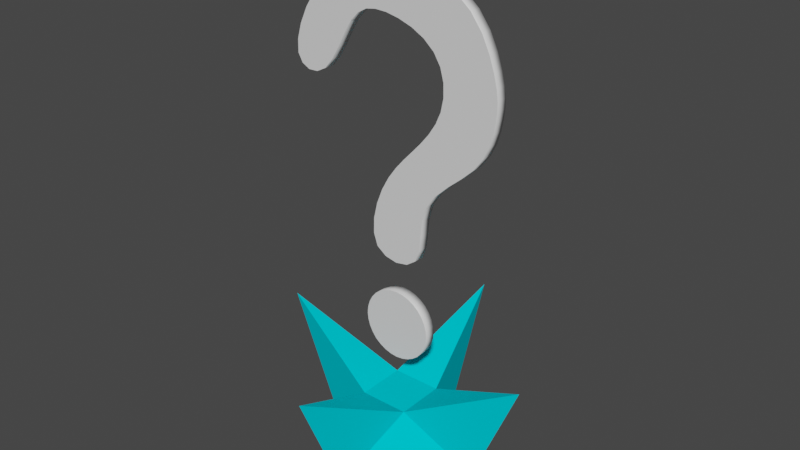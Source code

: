 # Source: powerup.blend  (saved by Blender 2.82.7; exported with 4.5.12 LTS)
import bpy
from mathutils import Matrix  # noqa: F401  (used for matrix-valued properties, if any)

bpy.ops.wm.read_factory_settings(use_empty=True)
scene = bpy.context.scene
scene.name = 'Scene'

# ---- collections
col_collection = bpy.data.collections.new('Collection'); scene.collection.children.link(col_collection)

# ---- materials (node trees are filled in below, after node groups)
mat_material = bpy.data.materials.new('Material')
mat_material.alpha_threshold = 0.0
mat_material.use_transparent_shadow = False
mat_material.diffuse_color = (0.0, 0.6624, 0.8, 1.0)
mat_material.metallic = 0.2318
mat_material.line_color = (0.0, 0.0, 0.0, 1.0)
mat_material_001 = bpy.data.materials.new('Material.001')
mat_material_001.use_transparent_shadow = False

# ---- material node trees
mat_material_001.use_nodes = True; mat_material_001.node_tree.nodes.clear()
_N = mat_material_001.node_tree.nodes; _L = mat_material_001.node_tree.links
n0 = _N.new('ShaderNodeOutputMaterial'); n0.name = 'Material Output'; n0.location = (300, 300)
n1 = _N.new('ShaderNodeBsdfPrincipled'); n1.name = 'Principled BSDF'; n1.location = (10, 300)
n1.distribution = 'GGX'
n1.subsurface_method = 'BURLEY'
n1.inputs[3].default_value = 1.45
n1.inputs[27].default_value = (0.0, 0.0, 0.0, 1.0)
n1.inputs[28].default_value = 1.0
_L.new(n1.outputs[0], n0.inputs[0])
n0.is_active_output = True

# ---- world
world_world = bpy.data.worlds.new('World'); scene.world = world_world
world_world.use_nodes = True; world_world.node_tree.nodes.clear()
_N = world_world.node_tree.nodes; _L = world_world.node_tree.links
n0 = _N.new('ShaderNodeOutputWorld'); n0.name = 'World Output'; n0.location = (300, 300)
n1 = _N.new('ShaderNodeBackground'); n1.name = 'Background'; n1.location = (10, 300)
n1.inputs[0].default_value = (0.05088, 0.05088, 0.05088, 1.0)
_L.new(n1.outputs[0], n0.inputs[0])
n0.is_active_output = True
world_world.color = (0.05088, 0.05088, 0.05088)
world_world.use_sun_shadow = False
world_world.sun_shadow_jitter_overblur = 0.0

# ---- meshes
me_cube = bpy.data.meshes.new('Cube')
me_cube.from_pydata([(0.3968, -0.3966, 0.5632), (0.6205, -0.6174, -0.187), (-0.3933, 0.3983, 0.5623), (-0.6179, 0.6199, -0.188), (-0.3968, -0.3966, 0.5632), (-0.6205, -0.6174, -0.187), (0.3933, 0.3983, 0.5623), (0.6179, 0.6199, -0.188), (0.2229, -0.001799, 0.1892), (0.0, 0.2216, 0.1896), (-0.2229, -0.001799, 0.1892), (0.0, -0.2252, 0.1889)], [], [(4, 0, 6, 2), (8, 0, 1), (6, 0, 8), (7, 6, 8), (7, 9, 6), (9, 3, 2), (2, 6, 9), (3, 10, 2), (4, 2, 10), (5, 4, 10), (5, 11, 4), (1, 0, 11), (0, 4, 11), (5, 10, 11), (1, 11, 8), (7, 8, 9), (3, 9, 10), (10, 8, 11), (8, 10, 9)])
_uv = me_cube.uv_layers.new(name='UVMap')
_uv.uv.foreach_set('vector', [0.6747, 0.3237, 0.6747, 0.6763, 0.3216, 0.6747, 0.3216, 0.3253, 0.498, 0.8582, 0.6747, 0.6763, 0.8355, 0.9999, 0.3216, 0.6747, 0.6747, 0.6763, 0.498, 0.8582, 0.1576, 0.9969, 0.3216, 0.6747, 0.498, 0.8582, 9.993e-05, 0.8401, 0.1384, 0.5, 0.3216, 0.6747, 0.1384, 0.5, 9.986e-05, 0.1599, 0.3216, 0.3253, 0.3216, 0.3253, 0.3216, 0.6747, 0.1384, 0.5, 0.1576, 0.003065, 0.498, 0.1418, 0.3216, 0.3253, 0.6747, 0.3237, 0.3216, 0.3253, 0.498, 0.1418, 0.8355, 9.986e-05, 0.6747, 0.3237, 0.498, 0.1418, 0.9975, 0.1614, 0.8576, 0.5, 0.6747, 0.3237, 0.9975, 0.8386, 0.6747, 0.6763, 0.8576, 0.5, 0.6747, 0.6763, 0.6747, 0.3237, 0.8576, 0.5, 0.8355, 9.986e-05, 0.498, 0.1418, 0.4691, 0.004621, 0.9975, 0.8386, 0.8576, 0.5, 0.9951, 0.4726, 0.1576, 0.9969, 0.498, 0.8582, 0.5247, 0.9958, 9.986e-05, 0.1599, 0.1384, 0.5, 0.000976, 0.5275, 0.498, 0.1418, 0.332, 0.03384, 0.4691, 0.004621, 0.498, 0.8582, 0.6623, 0.9688, 0.5247, 0.9958])
me_cube.materials.append(mat_material)
me_cube.use_remesh_preserve_volume = False
me_cube.use_remesh_preserve_attributes = False
me_cube.use_mirror_vertex_groups = False
me_cube.update()
me_plane = bpy.data.meshes.new('Plane')
me_plane.from_pydata([(-0.9039, 0.8395, -0.2), (0.9039, 0.8395, -0.2), (-0.9039, 2.647, -0.2), (0.9039, 2.647, -0.2), (-1.278, 1.743, -0.2), (0.0, 0.4651, -0.2), (0.0, 3.022, -0.2), (1.278, 1.743, -0.2), (-0.8012, 4.485, -0.2), (0.792, 4.455, -0.2), (-0.5762, 6.621, -0.2), (1.21, 6.498, -0.2), (1.72, 9.81, -0.2), (3.694, 9.965, -0.2), (1.428, 11.59, -0.2), (3.572, 11.4, -0.2), (-0.3696, 12.44, -0.2), (2.145, 13.49, -0.2), (-2.918, 10.15, -0.2), (-1.086, 13.94, -0.2), (-4.09, 10.42, -0.2), (2.978, 8.294, -0.2), (0.6529, 8.256, -0.2), (-3.293, 12.55, -0.2), (-1.779, 11.92, -0.2), (0.7088, 2.804, -0.2), (0.4878, 2.921, -0.2), (0.2485, 2.994, -0.2), (1.06, 2.452, -0.2), (1.178, 2.231, -0.2), (1.251, 1.992, -0.2), (1.06, 1.035, -0.2), (1.178, 1.256, -0.2), (1.251, 1.495, -0.2), (0.7088, 0.6832, -0.2), (0.4878, 0.5658, -0.2), (0.2485, 0.4925, -0.2), (-0.7088, 0.6832, -0.2), (-0.4878, 0.5658, -0.2), (-0.2485, 0.4925, -0.2), (-1.06, 1.035, -0.2), (-1.178, 1.256, -0.2), (-1.251, 1.495, -0.2), (-1.06, 2.452, -0.2), (-1.178, 2.231, -0.2), (-1.251, 1.992, -0.2), (-0.7088, 2.804, -0.2), (-0.4878, 2.921, -0.2), (-0.2485, 2.994, -0.2), (-0.7996, 6.058, -0.2), (-0.9381, 5.47, -0.2), (-0.9497, 4.926, -0.2), (-0.4491, 4.225, -0.2), (-0.001177, 4.132, -0.2), (0.445, 4.212, -0.2), (0.9424, 4.868, -0.2), (0.9949, 5.382, -0.2), (1.048, 5.945, -0.2), (3.301, 8.729, -0.2), (3.507, 9.166, -0.2), (3.628, 9.584, -0.2), (0.3211, 7.9, -0.2), (-0.001927, 7.525, -0.2), (-0.3048, 7.107, -0.2), (3.729, 10.3, -0.2), (3.728, 10.62, -0.2), (3.679, 10.98, -0.2), (1.676, 11.19, -0.2), (1.801, 10.74, -0.2), (1.812, 10.27, -0.2), (3.391, 11.92, -0.2), (3.112, 12.49, -0.2), (2.706, 13.03, -0.2), (0.1071, 12.34, -0.2), (0.5986, 12.17, -0.2), (1.055, 11.92, -0.2), (-3.279, 9.967, -0.2), (-3.631, 9.956, -0.2), (-3.919, 10.11, -0.2), (1.418, 13.81, -0.2), (0.5853, 13.98, -0.2), (-0.2752, 14.02, -0.2), (-3.653, 12.0, -0.2), (-3.926, 11.42, -0.2), (-4.08, 10.88, -0.2), (-1.487, 12.22, -0.2), (-1.161, 12.4, -0.2), (-0.7922, 12.46, -0.2), (1.555, 6.996, -0.2), (2.025, 7.446, -0.2), (2.53, 7.871, -0.2), (1.536, 9.383, -0.2), (1.282, 8.988, -0.2), (0.9802, 8.615, -0.2), (-1.784, 13.74, -0.2), (-2.373, 13.44, -0.2), (-2.87, 13.04, -0.2), (-2.603, 10.52, -0.2), (-2.319, 10.99, -0.2), (-2.051, 11.48, -0.2), (0.9039, 2.647, 0.2), (0.7088, 2.804, 0.2), (0.4878, 2.921, 0.2), (0.2485, 2.994, 0.2), (-2.474e-09, 3.022, 0.2), (1.06, 2.452, 0.2), (1.178, 2.231, 0.2), (1.251, 1.992, 0.2), (1.278, 1.743, 0.2), (0.9039, 0.8395, 0.2), (1.06, 1.035, 0.2), (1.178, 1.256, 0.2), (1.251, 1.495, 0.2), (0.7088, 0.6832, 0.2), (0.4878, 0.5658, 0.2), (0.2485, 0.4925, 0.2), (-2.474e-09, 0.4651, 0.2), (-0.9039, 0.8395, 0.2), (-0.7088, 0.6832, 0.2), (-0.4878, 0.5658, 0.2), (-0.2485, 0.4925, 0.2), (-1.06, 1.035, 0.2), (-1.178, 1.256, 0.2), (-1.251, 1.495, 0.2), (-1.278, 1.743, 0.2), (-0.9039, 2.647, 0.2), (-1.06, 2.452, 0.2), (-1.178, 2.231, 0.2), (-1.251, 1.992, 0.2), (-0.7088, 2.804, 0.2), (-0.4878, 2.921, 0.2), (-0.2485, 2.994, 0.2), (-0.5762, 6.621, 0.2), (-0.7996, 6.058, 0.2), (-0.9381, 5.47, 0.2), (-0.9497, 4.926, 0.2), (-0.8012, 4.485, 0.2), (-0.4491, 4.225, 0.2), (-0.001177, 4.132, 0.2), (0.445, 4.212, 0.2), (0.792, 4.455, 0.2), (0.9424, 4.868, 0.2), (0.9949, 5.382, 0.2), (1.048, 5.945, 0.2), (1.21, 6.498, 0.2), (2.978, 8.294, 0.2), (3.301, 8.729, 0.2), (3.507, 9.166, 0.2), (3.628, 9.584, 0.2), (3.694, 9.965, 0.2), (0.6529, 8.256, 0.2), (0.3211, 7.9, 0.2), (-0.001927, 7.525, 0.2), (-0.3048, 7.107, 0.2), (3.729, 10.3, 0.2), (3.728, 10.62, 0.2), (3.679, 10.98, 0.2), (3.572, 11.4, 0.2), (1.428, 11.59, 0.2), (1.676, 11.19, 0.2), (1.801, 10.74, 0.2), (1.812, 10.27, 0.2), (1.72, 9.81, 0.2), (3.391, 11.92, 0.2), (3.112, 12.49, 0.2), (2.706, 13.03, 0.2), (2.145, 13.49, 0.2), (-0.3696, 12.44, 0.2), (0.1071, 12.34, 0.2), (0.5986, 12.17, 0.2), (1.055, 11.92, 0.2), (-2.918, 10.15, 0.2), (-3.279, 9.967, 0.2), (-3.631, 9.956, 0.2), (-3.919, 10.11, 0.2), (-4.09, 10.42, 0.2), (1.418, 13.81, 0.2), (0.5853, 13.98, 0.2), (-0.2752, 14.02, 0.2), (-1.086, 13.94, 0.2), (-3.293, 12.55, 0.2), (-3.653, 12.0, 0.2), (-3.926, 11.42, 0.2), (-4.08, 10.88, 0.2), (-1.779, 11.92, 0.2), (-1.487, 12.22, 0.2), (-1.161, 12.4, 0.2), (-0.7922, 12.46, 0.2), (1.555, 6.996, 0.2), (2.025, 7.446, 0.2), (2.53, 7.871, 0.2), (1.536, 9.383, 0.2), (1.282, 8.988, 0.2), (0.9802, 8.615, 0.2), (-1.784, 13.74, 0.2), (-2.373, 13.44, 0.2), (-2.87, 13.04, 0.2), (-2.603, 10.52, 0.2), (-2.319, 10.99, 0.2), (-2.051, 11.48, 0.2)], [], [(25, 3, 28, 29, 30, 7, 33, 32, 31, 1, 34, 35, 36, 5, 39, 38, 37, 0, 40, 41, 42, 4, 45, 44, 43, 2, 46, 47, 48, 6, 27, 26), (20, 84, 78), (77, 83, 82, 76), (78, 84, 83, 77), (76, 82, 23, 18), (96, 97, 18, 23), (95, 98, 97, 96), (94, 99, 98, 95), (81, 85, 24, 19), (79, 87, 86, 80), (72, 73, 16, 17), (80, 86, 85, 81), (71, 74, 73, 72), (65, 68, 67, 66), (66, 67, 14, 15), (70, 75, 74, 71), (15, 14, 75, 70), (17, 16, 87, 79), (19, 24, 99, 94), (64, 69, 68, 65), (60, 91, 12, 13), (58, 93, 92, 59), (22, 21, 90, 61), (59, 92, 91, 60), (61, 90, 89, 62), (21, 22, 93, 58), (13, 12, 69, 64), (62, 89, 88, 63), (10, 11, 57, 49), (50, 56, 55, 51), (8, 9, 54, 52), (49, 57, 56, 50), (53, 52, 54), (51, 55, 9, 8), (63, 88, 11, 10), (101, 102, 103, 104, 131, 130, 129, 125, 126, 127, 128, 124, 123, 122, 121, 117, 118, 119, 120, 116, 115, 114, 113, 109, 110, 111, 112, 108, 107, 106, 105, 100), (175, 174, 183), (173, 172, 181, 182), (174, 173, 182, 183), (172, 171, 180, 181), (196, 180, 171, 197), (195, 196, 197, 198), (194, 195, 198, 199), (178, 179, 184, 185), (176, 177, 186, 187), (165, 166, 167, 168), (177, 178, 185, 186), (164, 165, 168, 169), (155, 156, 159, 160), (156, 157, 158, 159), (163, 164, 169, 170), (157, 163, 170, 158), (166, 176, 187, 167), (179, 194, 199, 184), (154, 155, 160, 161), (148, 149, 162, 191), (146, 147, 192, 193), (150, 151, 190, 145), (147, 148, 191, 192), (151, 152, 189, 190), (145, 146, 193, 150), (149, 154, 161, 162), (152, 153, 188, 189), (132, 133, 143, 144), (134, 135, 141, 142), (136, 137, 139, 140), (133, 134, 142, 143), (138, 139, 137), (135, 136, 140, 141), (153, 132, 144, 188), (1, 31, 110, 109), (70, 163, 157, 15), (31, 32, 111, 110), (71, 164, 163, 70), (32, 33, 112, 111), (72, 165, 164, 71), (33, 7, 108, 112), (17, 166, 165, 72), (34, 1, 109, 113), (73, 168, 167, 16), (35, 34, 113, 114), (74, 169, 168, 73), (36, 35, 114, 115), (75, 170, 169, 74), (5, 36, 115, 116), (14, 158, 170, 75), (0, 37, 118, 117), (18, 171, 172, 76), (37, 38, 119, 118), (76, 172, 173, 77), (38, 39, 120, 119), (77, 173, 174, 78), (39, 5, 116, 120), (78, 174, 175, 20), (40, 0, 117, 121), (79, 176, 166, 17), (41, 40, 121, 122), (80, 177, 176, 79), (42, 41, 122, 123), (81, 178, 177, 80), (4, 42, 123, 124), (19, 179, 178, 81), (2, 43, 126, 125), (82, 181, 180, 23), (43, 44, 127, 126), (83, 182, 181, 82), (44, 45, 128, 127), (84, 183, 182, 83), (45, 4, 124, 128), (20, 175, 183, 84), (46, 2, 125, 129), (85, 185, 184, 24), (47, 46, 129, 130), (86, 186, 185, 85), (48, 47, 130, 131), (87, 187, 186, 86), (6, 48, 131, 104), (16, 167, 187, 87), (49, 133, 132, 10), (88, 188, 144, 11), (50, 134, 133, 49), (89, 189, 188, 88), (51, 135, 134, 50), (90, 190, 189, 89), (8, 136, 135, 51), (21, 145, 190, 90), (52, 137, 136, 8), (91, 191, 162, 12), (53, 138, 137, 52), (92, 192, 191, 91), (54, 139, 138, 53), (93, 193, 192, 92), (9, 140, 139, 54), (22, 150, 193, 93), (55, 141, 140, 9), (94, 194, 179, 19), (56, 142, 141, 55), (95, 195, 194, 94), (57, 143, 142, 56), (96, 196, 195, 95), (11, 144, 143, 57), (23, 180, 196, 96), (58, 146, 145, 21), (97, 197, 171, 18), (59, 147, 146, 58), (98, 198, 197, 97), (60, 148, 147, 59), (99, 199, 198, 98), (13, 149, 148, 60), (24, 184, 199, 99), (61, 151, 150, 22), (62, 152, 151, 61), (63, 153, 152, 62), (10, 132, 153, 63), (3, 25, 101, 100), (64, 154, 149, 13), (25, 26, 102, 101), (65, 155, 154, 64), (26, 27, 103, 102), (66, 156, 155, 65), (27, 6, 104, 103), (15, 157, 156, 66), (28, 3, 100, 105), (67, 159, 158, 14), (29, 28, 105, 106), (68, 160, 159, 67), (30, 29, 106, 107), (69, 161, 160, 68), (7, 30, 107, 108), (12, 162, 161, 69)])
me_plane.polygons.foreach_set('use_smooth', [0, 0, 0, 0, 0, 0, 0, 0, 0, 0, 0, 0, 0, 0, 0, 0, 0, 0, 0, 0, 0, 0, 0, 0, 0, 0, 0, 0, 0, 0, 0, 0, 0, 0, 0, 0, 0, 0, 0, 0, 0, 0, 0, 0, 0, 0, 0, 0, 0, 0, 0, 0, 0, 0, 0, 0, 0, 0, 0, 0, 0, 0, 0, 0, 0, 0, 0, 0, 0, 0, 1, 1, 1, 1, 1, 1, 1, 1, 1, 1, 1, 1, 1, 1, 1, 1, 1, 1, 1, 1, 1, 1, 1, 1, 1, 1, 1, 1, 1, 1, 1, 1, 1, 1, 1, 1, 1, 1, 1, 1, 1, 1, 1, 1, 1, 1, 1, 1, 1, 1, 1, 1, 1, 1, 1, 1, 1, 1, 1, 1, 1, 1, 1, 1, 1, 1, 1, 1, 1, 1, 1, 1, 1, 1, 1, 1, 1, 1, 1, 1, 1, 1, 1, 1, 1, 1, 1, 1, 1, 1, 1, 1, 1, 1, 1, 1, 1, 1, 1, 1])
_uv = me_plane.uv_layers.new(name='UVMap')
_uv.uv.foreach_set('vector', [0.793, 0.1389, 0.7812, 0.1506, 0.7672, 0.1595, 0.7518, 0.1657, 0.7355, 0.1687, 0.7189, 0.1687, 0.7027, 0.1651, 0.6874, 0.1586, 0.6737, 0.1492, 0.662, 0.1375, 0.6531, 0.1235, 0.647, 0.108, 0.6439, 0.09171, 0.6439, 0.07512, 0.6475, 0.05893, 0.6541, 0.04368, 0.6634, 0.02995, 0.6751, 0.01822, 0.6891, 0.009332, 0.7046, 0.003194, 0.7209, 0.0001041, 0.7375, 0.000104, 0.7537, 0.003721, 0.7689, 0.01029, 0.7827, 0.01965, 0.7944, 0.03138, 0.8033, 0.04539, 0.8094, 0.06082, 0.8125, 0.07714, 0.8125, 0.09373, 0.8089, 0.1099, 0.8023, 0.1252, 0.4704, 0.000104, 0.4964, 0.004733, 0.4515, 0.007151, 0.4401, 0.0221, 0.5258, 0.01821, 0.5561, 0.03874, 0.4377, 0.04219, 0.4515, 0.007151, 0.4964, 0.004733, 0.5258, 0.01821, 0.4401, 0.0221, 0.4377, 0.04219, 0.5561, 0.03874, 0.5844, 0.06402, 0.4449, 0.06422, 0.6082, 0.09229, 0.4632, 0.08539, 0.4449, 0.06422, 0.5844, 0.06402, 0.6265, 0.124, 0.4874, 0.1056, 0.4632, 0.08539, 0.6082, 0.09229, 0.6385, 0.16, 0.513, 0.1251, 0.4874, 0.1056, 0.6265, 0.124, 0.6414, 0.2481, 0.5497, 0.1636, 0.5351, 0.1443, 0.6437, 0.2014, 0.6146, 0.3423, 0.5575, 0.2051, 0.5569, 0.1836, 0.6317, 0.2966, 0.5593, 0.4086, 0.5427, 0.2551, 0.5525, 0.2289, 0.5902, 0.3808, 0.6317, 0.2966, 0.5569, 0.1836, 0.5497, 0.1636, 0.6414, 0.2481, 0.5247, 0.4269, 0.5286, 0.2815, 0.5427, 0.2551, 0.5593, 0.4086, 0.4135, 0.4454, 0.437, 0.3371, 0.4636, 0.334, 0.434, 0.4458, 0.434, 0.4458, 0.4636, 0.334, 0.4886, 0.3234, 0.459, 0.4434, 0.4901, 0.4377, 0.5104, 0.3052, 0.5286, 0.2815, 0.5247, 0.4269, 0.459, 0.4434, 0.4886, 0.3234, 0.5104, 0.3052, 0.4901, 0.4377, 0.5902, 0.3808, 0.5525, 0.2289, 0.5575, 0.2051, 0.6146, 0.3423, 0.6437, 0.2014, 0.5351, 0.1443, 0.513, 0.1251, 0.6385, 0.16, 0.3952, 0.4427, 0.4102, 0.3336, 0.437, 0.3371, 0.4135, 0.4454, 0.3554, 0.4307, 0.3623, 0.3102, 0.3849, 0.3244, 0.3764, 0.4378, 0.3098, 0.4046, 0.3236, 0.272, 0.3421, 0.2924, 0.3327, 0.4202, 0.3062, 0.2503, 0.2879, 0.3825, 0.2679, 0.3534, 0.2889, 0.2283, 0.3327, 0.4202, 0.3421, 0.2924, 0.3623, 0.3102, 0.3554, 0.4307, 0.2889, 0.2283, 0.2679, 0.3534, 0.2481, 0.321, 0.2704, 0.2067, 0.2879, 0.3825, 0.3062, 0.2503, 0.3236, 0.272, 0.3098, 0.4046, 0.3764, 0.4378, 0.3849, 0.3244, 0.4102, 0.3336, 0.3952, 0.4427, 0.2704, 0.2067, 0.2481, 0.321, 0.2267, 0.2904, 0.2493, 0.1858, 0.2241, 0.1662, 0.2015, 0.2665, 0.1716, 0.2524, 0.1941, 0.1486, 0.162, 0.1356, 0.1401, 0.2445, 0.1114, 0.237, 0.1313, 0.1301, 0.1049, 0.1347, 0.08924, 0.2248, 0.07853, 0.203, 0.08707, 0.1524, 0.1941, 0.1486, 0.1716, 0.2524, 0.1401, 0.2445, 0.162, 0.1356, 0.0779, 0.177, 0.08707, 0.1524, 0.07853, 0.203, 0.1313, 0.1301, 0.1114, 0.237, 0.08924, 0.2248, 0.1049, 0.1347, 0.2493, 0.1858, 0.2267, 0.2904, 0.2015, 0.2665, 0.2241, 0.1662, 0.7743, 0.2137, 0.7808, 0.2238, 0.7855, 0.2349, 0.788, 0.2466, 0.7878, 0.2586, 0.7854, 0.2704, 0.781, 0.2816, 0.7747, 0.2917, 0.7663, 0.3001, 0.7564, 0.3068, 0.7454, 0.3115, 0.7338, 0.314, 0.7219, 0.3138, 0.7102, 0.3114, 0.6991, 0.3069, 0.6892, 0.3004, 0.6809, 0.2918, 0.6743, 0.2817, 0.6696, 0.2706, 0.6671, 0.2589, 0.6672, 0.2469, 0.6697, 0.2351, 0.674, 0.2239, 0.6804, 0.2138, 0.6888, 0.2054, 0.6987, 0.1987, 0.7098, 0.194, 0.7214, 0.1914, 0.7335, 0.1916, 0.7451, 0.1941, 0.7561, 0.1986, 0.766, 0.2051, 0.4788, 0.9711, 0.4611, 0.9665, 0.5033, 0.9637, 0.4489, 0.9543, 0.4418, 0.9367, 0.5601, 0.9156, 0.532, 0.9446, 0.4611, 0.9665, 0.4489, 0.9543, 0.532, 0.9446, 0.5033, 0.9637, 0.4418, 0.9367, 0.4415, 0.9145, 0.5839, 0.8803, 0.5601, 0.9156, 0.6014, 0.8428, 0.5839, 0.8803, 0.4415, 0.9145, 0.4501, 0.889, 0.6124, 0.8035, 0.6014, 0.8428, 0.4501, 0.889, 0.4662, 0.8618, 0.6171, 0.762, 0.6124, 0.8035, 0.4662, 0.8618, 0.4855, 0.8343, 0.6088, 0.6716, 0.6158, 0.7178, 0.5032, 0.8074, 0.5157, 0.7815, 0.5793, 0.5851, 0.5965, 0.6263, 0.5218, 0.7557, 0.5219, 0.7293, 0.5313, 0.5242, 0.5573, 0.5508, 0.5167, 0.702, 0.507, 0.674, 0.5965, 0.6263, 0.6088, 0.6716, 0.5157, 0.7815, 0.5218, 0.7557, 0.503, 0.5039, 0.5313, 0.5242, 0.507, 0.674, 0.4938, 0.6467, 0.4093, 0.4667, 0.4277, 0.4715, 0.4328, 0.5849, 0.4057, 0.575, 0.4277, 0.4715, 0.4491, 0.4784, 0.4569, 0.6006, 0.4328, 0.5849, 0.4748, 0.4889, 0.503, 0.5039, 0.4938, 0.6467, 0.4772, 0.6217, 0.4491, 0.4784, 0.4748, 0.4889, 0.4772, 0.6217, 0.4569, 0.6006, 0.5573, 0.5508, 0.5793, 0.5851, 0.5219, 0.7293, 0.5167, 0.702, 0.6158, 0.7178, 0.6171, 0.762, 0.4855, 0.8343, 0.5032, 0.8074, 0.3929, 0.4645, 0.4093, 0.4667, 0.4057, 0.575, 0.3771, 0.5708, 0.3549, 0.4642, 0.375, 0.4639, 0.3486, 0.5717, 0.3209, 0.577, 0.3077, 0.4722, 0.3324, 0.4666, 0.2943, 0.5857, 0.2683, 0.5965, 0.2428, 0.6083, 0.2177, 0.6201, 0.2516, 0.4976, 0.2809, 0.4822, 0.3324, 0.4666, 0.3549, 0.4642, 0.3209, 0.577, 0.2943, 0.5857, 0.2177, 0.6201, 0.1923, 0.6311, 0.2198, 0.5164, 0.2516, 0.4976, 0.2809, 0.4822, 0.3077, 0.4722, 0.2683, 0.5965, 0.2428, 0.6083, 0.375, 0.4639, 0.3929, 0.4645, 0.3771, 0.5708, 0.3486, 0.5717, 0.1923, 0.6311, 0.1661, 0.641, 0.1858, 0.5344, 0.2198, 0.5164, 0.1382, 0.6493, 0.1084, 0.6546, 0.1163, 0.5543, 0.1507, 0.5475, 0.0789, 0.6551, 0.05332, 0.6495, 0.05945, 0.5633, 0.08525, 0.5581, 0.03503, 0.6383, 0.02448, 0.6222, 0.02738, 0.5851, 0.03965, 0.5716, 0.1084, 0.6546, 0.0789, 0.6551, 0.08525, 0.5581, 0.1163, 0.5543, 0.02209, 0.6032, 0.02738, 0.5851, 0.02448, 0.6222, 0.05332, 0.6495, 0.03503, 0.6383, 0.03965, 0.5716, 0.05945, 0.5633, 0.1661, 0.641, 0.1382, 0.6493, 0.1507, 0.5475, 0.1858, 0.5344, 0.6624, 0.1995, 0.6739, 0.1877, 0.6887, 0.2052, 0.6802, 0.2136, 0.484, 0.4693, 0.475, 0.4885, 0.4493, 0.478, 0.4564, 0.4578, 0.6739, 0.1877, 0.6876, 0.1784, 0.6986, 0.1985, 0.6887, 0.2052, 0.5146, 0.4853, 0.5033, 0.5034, 0.475, 0.4885, 0.484, 0.4693, 0.6876, 0.1784, 0.7028, 0.172, 0.7097, 0.1938, 0.6986, 0.1985, 0.5457, 0.5073, 0.5317, 0.5237, 0.5033, 0.5034, 0.5146, 0.4853, 0.7028, 0.172, 0.7189, 0.1687, 0.7214, 0.1914, 0.7097, 0.1938, 0.5747, 0.5368, 0.5578, 0.5504, 0.5317, 0.5237, 0.5457, 0.5073, 0.6534, 0.2133, 0.6624, 0.1995, 0.6802, 0.2136, 0.6738, 0.2238, 0.4856, 0.6823, 0.5065, 0.6742, 0.5162, 0.7021, 0.4931, 0.7074, 0.6473, 0.2286, 0.6534, 0.2133, 0.6738, 0.2238, 0.6695, 0.2351, 0.4743, 0.6576, 0.4933, 0.647, 0.5065, 0.6742, 0.4856, 0.6823, 0.6441, 0.2448, 0.6473, 0.2286, 0.6695, 0.2351, 0.667, 0.2469, 0.4599, 0.6357, 0.4768, 0.622, 0.4933, 0.647, 0.4743, 0.6576, 0.6441, 0.2614, 0.6441, 0.2448, 0.667, 0.2469, 0.6668, 0.2589, 0.4426, 0.6182, 0.4566, 0.601, 0.4768, 0.622, 0.4599, 0.6357, 0.6746, 0.3183, 0.663, 0.3066, 0.6807, 0.292, 0.689, 0.3006, 0.4153, 0.9112, 0.441, 0.9144, 0.4415, 0.9367, 0.4151, 0.9428, 0.663, 0.3066, 0.6538, 0.2928, 0.6741, 0.2818, 0.6807, 0.292, 0.4151, 0.9428, 0.4415, 0.9367, 0.4486, 0.9545, 0.4258, 0.9703, 0.6538, 0.2928, 0.6474, 0.2775, 0.6694, 0.2707, 0.6741, 0.2818, 0.4258, 0.9703, 0.4486, 0.9545, 0.4609, 0.9668, 0.4461, 0.9904, 0.6474, 0.2775, 0.6441, 0.2614, 0.6668, 0.2589, 0.6694, 0.2707, 0.4461, 0.9904, 0.4609, 0.9668, 0.4788, 0.9715, 0.4759, 0.9999, 0.6884, 0.3274, 0.6746, 0.3183, 0.689, 0.3006, 0.699, 0.3071, 0.5992, 0.5745, 0.58, 0.5847, 0.5578, 0.5504, 0.5747, 0.5368, 0.7036, 0.3336, 0.6884, 0.3274, 0.699, 0.3071, 0.7102, 0.3116, 0.6183, 0.6186, 0.5973, 0.626, 0.58, 0.5847, 0.5992, 0.5745, 0.7198, 0.3369, 0.7036, 0.3336, 0.7102, 0.3116, 0.7219, 0.3141, 0.6322, 0.6665, 0.6096, 0.6715, 0.5973, 0.626, 0.6183, 0.6186, 0.7362, 0.3368, 0.7198, 0.3369, 0.7219, 0.3141, 0.7338, 0.3142, 0.641, 0.7154, 0.6166, 0.7178, 0.6096, 0.6715, 0.6322, 0.6665, 0.7927, 0.306, 0.7811, 0.3178, 0.7664, 0.3003, 0.7748, 0.2919, 0.5822, 0.9333, 0.5607, 0.916, 0.5845, 0.8807, 0.6084, 0.894, 0.7811, 0.3178, 0.7675, 0.3271, 0.7565, 0.307, 0.7664, 0.3003, 0.5503, 0.9671, 0.5325, 0.9451, 0.5607, 0.916, 0.5822, 0.9333, 0.7675, 0.3271, 0.7524, 0.3335, 0.7455, 0.3117, 0.7565, 0.307, 0.514, 0.9914, 0.5035, 0.9641, 0.5325, 0.9451, 0.5503, 0.9671, 0.7524, 0.3335, 0.7362, 0.3368, 0.7338, 0.3142, 0.7455, 0.3117, 0.4759, 0.9999, 0.4788, 0.9715, 0.5035, 0.9641, 0.514, 0.9914, 0.8016, 0.2922, 0.7927, 0.306, 0.7748, 0.2919, 0.7812, 0.2817, 0.4909, 0.7732, 0.5152, 0.7813, 0.5028, 0.8072, 0.481, 0.7955, 0.8077, 0.2769, 0.8016, 0.2922, 0.7812, 0.2817, 0.7856, 0.2705, 0.4957, 0.7524, 0.5214, 0.7556, 0.5152, 0.7813, 0.4909, 0.7732, 0.8109, 0.2607, 0.8077, 0.2769, 0.7856, 0.2705, 0.788, 0.2586, 0.4965, 0.7309, 0.5215, 0.7294, 0.5214, 0.7556, 0.4957, 0.7524, 0.8109, 0.2442, 0.8109, 0.2607, 0.788, 0.2586, 0.7882, 0.2466, 0.4931, 0.7074, 0.5162, 0.7021, 0.5215, 0.7294, 0.4965, 0.7309, 0.1105, 0.6765, 0.1085, 0.6551, 0.1383, 0.6498, 0.1433, 0.6707, 0.176, 0.5124, 0.1855, 0.5338, 0.1505, 0.5469, 0.1439, 0.5242, 0.07622, 0.6773, 0.07885, 0.6555, 0.1085, 0.6551, 0.1105, 0.6765, 0.2085, 0.4958, 0.2195, 0.5159, 0.1855, 0.5338, 0.176, 0.5124, 0.04386, 0.6702, 0.05315, 0.6499, 0.07885, 0.6555, 0.07622, 0.6773, 0.2406, 0.4774, 0.2513, 0.4971, 0.2195, 0.5159, 0.2085, 0.4958, 0.01872, 0.6538, 0.03476, 0.6385, 0.05315, 0.6499, 0.04386, 0.6702, 0.2719, 0.4613, 0.2806, 0.4817, 0.2513, 0.4971, 0.2406, 0.4774, 0.00355, 0.6298, 0.02415, 0.6223, 0.03476, 0.6385, 0.01872, 0.6538, 0.3267, 0.5997, 0.3211, 0.5775, 0.3486, 0.5722, 0.3511, 0.595, 0.000104, 0.601, 0.02174, 0.6032, 0.02415, 0.6223, 0.00355, 0.6298, 0.3023, 0.6077, 0.2945, 0.5861, 0.3211, 0.5775, 0.3267, 0.5997, 0.008794, 0.5738, 0.02708, 0.5849, 0.02174, 0.6032, 0.000104, 0.601, 0.2777, 0.618, 0.2685, 0.5969, 0.2945, 0.5861, 0.3023, 0.6077, 0.02694, 0.5542, 0.03945, 0.5713, 0.02708, 0.5849, 0.008794, 0.5738, 0.2526, 0.6296, 0.243, 0.6087, 0.2685, 0.5969, 0.2777, 0.618, 0.0517, 0.5424, 0.05934, 0.5629, 0.03945, 0.5713, 0.02694, 0.5542, 0.6437, 0.763, 0.6178, 0.762, 0.6166, 0.7178, 0.641, 0.7154, 0.08102, 0.5359, 0.08517, 0.5576, 0.05934, 0.5629, 0.0517, 0.5424, 0.6393, 0.8087, 0.6131, 0.8036, 0.6178, 0.762, 0.6437, 0.763, 0.1122, 0.5312, 0.1162, 0.5537, 0.08517, 0.5576, 0.08102, 0.5359, 0.6275, 0.8523, 0.6021, 0.843, 0.6131, 0.8036, 0.6393, 0.8087, 0.1439, 0.5242, 0.1505, 0.5469, 0.1162, 0.5537, 0.1122, 0.5312, 0.6084, 0.894, 0.5845, 0.8807, 0.6021, 0.843, 0.6275, 0.8523, 0.3015, 0.4505, 0.3076, 0.4717, 0.2806, 0.4817, 0.2719, 0.4613, 0.4268, 0.8788, 0.4496, 0.8888, 0.441, 0.9144, 0.4153, 0.9112, 0.3288, 0.4445, 0.3323, 0.4662, 0.3076, 0.4717, 0.3015, 0.4505, 0.4452, 0.8485, 0.4657, 0.8615, 0.4496, 0.8888, 0.4268, 0.8788, 0.3536, 0.4419, 0.3549, 0.4639, 0.3323, 0.4662, 0.3288, 0.4445, 0.465, 0.8206, 0.4851, 0.834, 0.4657, 0.8615, 0.4452, 0.8485, 0.3756, 0.4415, 0.375, 0.4635, 0.3549, 0.4639, 0.3536, 0.4419, 0.481, 0.7955, 0.5028, 0.8072, 0.4851, 0.834, 0.465, 0.8206, 0.2271, 0.6414, 0.2179, 0.6206, 0.243, 0.6087, 0.2526, 0.6296, 0.2008, 0.6524, 0.1925, 0.6316, 0.2179, 0.6206, 0.2271, 0.6414, 0.1731, 0.6624, 0.1662, 0.6415, 0.1925, 0.6316, 0.2008, 0.6524, 0.1433, 0.6707, 0.1383, 0.6498, 0.1662, 0.6415, 0.1731, 0.6624, 0.7806, 0.1873, 0.7922, 0.199, 0.7744, 0.2136, 0.7662, 0.205, 0.3952, 0.4427, 0.3929, 0.4645, 0.375, 0.4635, 0.3756, 0.4415, 0.7922, 0.199, 0.8013, 0.2128, 0.781, 0.2237, 0.7744, 0.2136, 0.4135, 0.4454, 0.4093, 0.4667, 0.3929, 0.4645, 0.3952, 0.4427, 0.8013, 0.2128, 0.8076, 0.228, 0.7857, 0.2348, 0.781, 0.2237, 0.4333, 0.4502, 0.4278, 0.4711, 0.4093, 0.4667, 0.4135, 0.4454, 0.8076, 0.228, 0.8109, 0.2442, 0.7882, 0.2466, 0.7857, 0.2348, 0.4564, 0.4578, 0.4493, 0.478, 0.4278, 0.4711, 0.4333, 0.4502, 0.7669, 0.1782, 0.7806, 0.1873, 0.7662, 0.205, 0.7562, 0.1984, 0.4225, 0.6055, 0.4326, 0.5853, 0.4566, 0.601, 0.4426, 0.6182, 0.7517, 0.172, 0.7669, 0.1782, 0.7562, 0.1984, 0.7451, 0.1939, 0.4, 0.5975, 0.4056, 0.5755, 0.4326, 0.5853, 0.4225, 0.6055, 0.7355, 0.1687, 0.7517, 0.172, 0.7451, 0.1939, 0.7335, 0.1916, 0.3758, 0.594, 0.3771, 0.5713, 0.4056, 0.5755, 0.4, 0.5975, 0.7189, 0.1687, 0.7355, 0.1687, 0.7335, 0.1916, 0.7214, 0.1914, 0.3511, 0.595, 0.3486, 0.5722, 0.3771, 0.5713, 0.3758, 0.594])
me_plane.materials.append(mat_material_001)
me_plane.use_remesh_fix_poles = True
me_plane.use_remesh_preserve_attributes = False
me_plane.use_mirror_vertex_groups = False
me_plane.update()

# ---- objects
ob_cube = bpy.data.objects.new('Cube', me_cube)
ob_plane = bpy.data.objects.new('Plane', me_plane)

# ---- transforms, parenting, visibility, modifiers, constraints
ob_cube.location = (0.0, 0.0, 1.6)
ob_cube.rotation_euler = (0.0, -0.0, -0.7854)
ob_cube.scale = (-1.397, -1.397, -1.397)
ob_cube.lock_rotations_4d = False
ob_cube.empty_display_type = 'ARROWS'
ob_cube.lineart.crease_threshold = 0.0
ob_plane.location = (0.0, 3.553e-15, 1.6)
ob_plane.rotation_euler = (1.571, -0.0, 0.0)
ob_plane.scale = (0.25, 0.25, 0.25)
ob_plane.lineart.crease_threshold = 0.0

# ---- collection membership
col_collection.objects.link(ob_cube)
col_collection.objects.link(ob_plane)

# ---- scene / render settings (as saved in the file)
scene.frame_start = 1; scene.frame_end = 250; scene.frame_set(2)
scene.render.engine = 'BLENDER_EEVEE_NEXT'
scene.cycles.samples = 128
scene.cycles.sampling_pattern = 'TABULATED_SOBOL'
scene.cycles.use_adaptive_sampling = False
scene.cycles.use_light_tree = False
scene.view_settings.view_transform = 'Filmic'
bpy.context.view_layer.update()

# ---- added for rendering (the .blend has no active camera and no usable light): camera, sun
cam_auto = bpy.data.cameras.new('AutoCamera')
cam_auto.lens = 50.0
cam_auto.sensor_width = 36.0
cam_auto.clip_end = 1000.0
ob_auto_camera = bpy.data.objects.new('AutoCamera', cam_auto)
scene.collection.objects.link(ob_auto_camera)
ob_auto_camera.location = (5.10198, -6.125, 7.04172)
ob_auto_camera.rotation_euler = (1.09748, -7.21219e-08, 0.694738)
scene.camera = ob_auto_camera
light_auto_sun = bpy.data.lights.new('AutoSun', 'SUN')
light_auto_sun.energy = 3.0
light_auto_sun.angle = 0.0523599
ob_auto_sun = bpy.data.objects.new('AutoSun', light_auto_sun)
scene.collection.objects.link(ob_auto_sun)
ob_auto_sun.rotation_euler = (0.872665, 0.174533, 0.523599)
bpy.context.view_layer.update()
